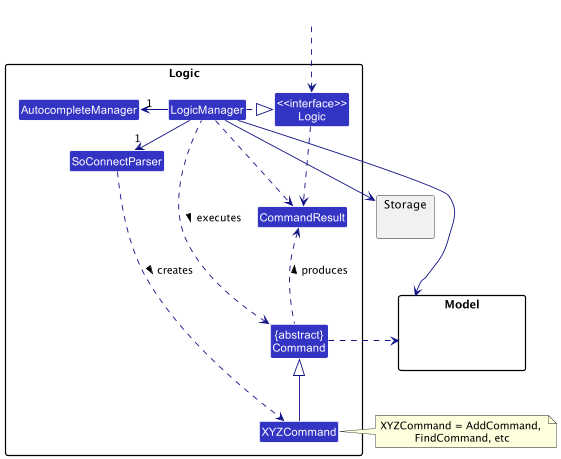

The diagram above was rendered by PlantUML. Its source (embedded in the PNG):
@startuml
!include style.puml
scale 561*558
skinparam arrowThickness 1.1
skinparam arrowColor LOGIC_COLOR_T4
skinparam classBackgroundColor LOGIC_COLOR

package Logic {

Class SoConnectParser
Class AutocompleteManager
Class XYZCommand
Class CommandResult
Class "{abstract}\nCommand" as Command


Class "<<interface>>\nLogic" as Logic
Class LogicManager
}

package Model{
Class HiddenModel #FFFFFF
}

package Storage{
}

Class HiddenOutside #FFFFFF
HiddenOutside ..> Logic

LogicManager .right.|> Logic
LogicManager -right->"1" SoConnectParser
LogicManager -left->"1" AutocompleteManager
SoConnectParser ..> XYZCommand : creates >

XYZCommand -up-|> Command
LogicManager .left.> Command : executes >

LogicManager --> Model
LogicManager --> Storage
Storage --[hidden] Model
Command .[hidden]up.> Storage
Command .right.> Model
note right of XYZCommand: XYZCommand = AddCommand, \nFindCommand, etc

Logic ..> CommandResult
LogicManager .down.> CommandResult
Command .up.> CommandResult : produces >
@enduml